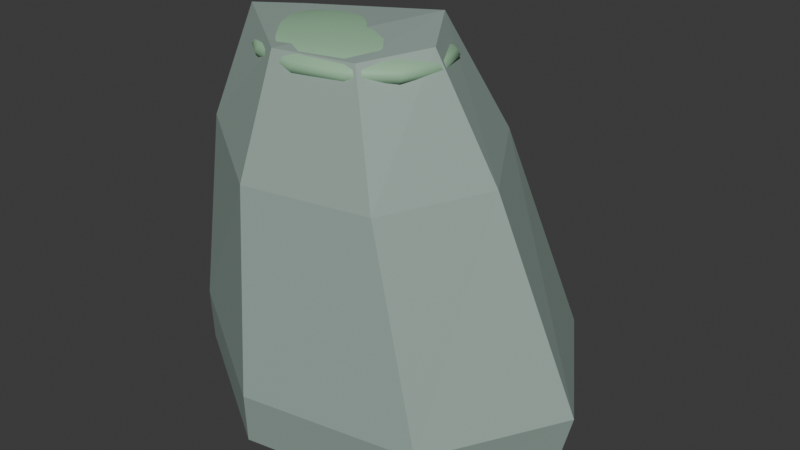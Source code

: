 # Source: golden_basalt.blend  (saved by Blender 5.2.45; exported with 4.5.12 LTS)
import bpy
from mathutils import Matrix  # noqa: F401  (used for matrix-valued properties, if any)

bpy.ops.wm.read_factory_settings(use_empty=True)
scene = bpy.context.scene
scene.name = 'Scene'

# ---- collections
col_collection = bpy.data.collections.new('Collection'); scene.collection.children.link(col_collection)

# ---- materials (node trees are filled in below, after node groups)
mat_mossrock = bpy.data.materials.new('MossRock')
mat_mossrock.diffuse_color = (0.298, 0.3882, 0.3451, 1.0)
mat_leafgreen = bpy.data.materials.new('LeafGreen')
mat_leafgreen.diffuse_color = (0.3098, 0.5451, 0.3412, 1.0)

# ---- material node trees
mat_mossrock.use_nodes = True; mat_mossrock.node_tree.nodes.clear()
_N = mat_mossrock.node_tree.nodes; _L = mat_mossrock.node_tree.links
n0 = _N.new('ShaderNodeBsdfPrincipled'); n0.name = 'Principled BSDF'; n0.location = (-200, 100)
n0.inputs[0].default_value = (0.298, 0.3882, 0.3451, 1.0)
n0.inputs[2].default_value = 0.6
n0.inputs[10].default_value = 0.005
n1 = _N.new('ShaderNodeOutputMaterial'); n1.name = 'Material Output'; n1.location = (200, 100)
_L.new(n0.outputs[0], n1.inputs[0])
n1.is_active_output = True
mat_leafgreen.use_nodes = True; mat_leafgreen.node_tree.nodes.clear()
_N = mat_leafgreen.node_tree.nodes; _L = mat_leafgreen.node_tree.links
n0 = _N.new('ShaderNodeBsdfPrincipled'); n0.name = 'Principled BSDF'; n0.location = (-200, 100)
n0.inputs[0].default_value = (0.3098, 0.5451, 0.3412, 1.0)
n0.inputs[2].default_value = 0.6
n0.inputs[10].default_value = 0.005
n1 = _N.new('ShaderNodeOutputMaterial'); n1.name = 'Material Output'; n1.location = (200, 100)
_L.new(n0.outputs[0], n1.inputs[0])
n1.is_active_output = True

# ---- world
world_world = bpy.data.worlds.new('World'); scene.world = world_world
world_world.use_nodes = True; world_world.node_tree.nodes.clear()
_N = world_world.node_tree.nodes; _L = world_world.node_tree.links
n0 = _N.new('ShaderNodeOutputWorld'); n0.name = 'World Output'; n0.location = (200, 100)
n1 = _N.new('ShaderNodeBackground'); n1.name = 'Background'; n1.location = (-200, 100)
n1.inputs[0].default_value = (0.05088, 0.05088, 0.05088, 1.0)
_L.new(n1.outputs[0], n0.inputs[0])
n0.is_active_output = True
world_world.color = (0.05088, 0.05088, 0.05088)
world_world.sun_shadow_jitter_overblur = 0.0

# ---- meshes
me_formation = bpy.data.meshes.new('Formation')
me_formation.from_pydata([(2.9, 0.0, 0.0), (1.808, 1.72, 0.1637), (-0.6453, 2.145, -0.1362), (-2.613, 0.9545, -0.05029), (-2.613, -0.9545, 0.1781), (-0.6453, -2.145, -0.09792), (1.808, -1.72, -0.09658), (3.1, 0.0, 0.8), (1.97, 1.798, 0.9637), (-0.5676, 2.242, 0.6638), (-2.603, 0.9979, 0.7497), (-2.603, -0.9979, 0.9781), (-0.5676, -2.242, 0.7021), (1.97, -1.798, 0.7034), (1.8, 0.0, 3.6), (0.9717, 1.407, 3.764), (-0.8895, 1.755, 3.464), (-2.382, 0.781, 3.55), (-2.382, -0.781, 3.778), (-0.8895, -1.755, 3.502), (0.9717, -1.407, 3.503), (0.8, 0.0, 5.2), (0.2729, 0.86, 5.364), (-0.9115, 1.072, 5.064), (-1.861, 0.4773, 5.15), (-1.861, -0.4773, 5.378), (-0.9115, -1.072, 5.102), (0.2729, -0.86, 5.103)], [], [(0, 1, 8, 7), (1, 2, 9, 8), (2, 3, 10, 9), (3, 4, 11, 10), (4, 5, 12, 11), (5, 6, 13, 12), (6, 0, 7, 13), (7, 8, 15, 14), (8, 9, 16, 15), (9, 10, 17, 16), (10, 11, 18, 17), (11, 12, 19, 18), (12, 13, 20, 19), (13, 7, 14, 20), (14, 15, 22, 21), (15, 16, 23, 22), (16, 17, 24, 23), (17, 18, 25, 24), (18, 19, 26, 25), (19, 20, 27, 26), (20, 14, 21, 27), (6, 5, 4, 3, 2, 1, 0), (21, 22, 23, 24, 25, 26, 27)])
me_formation.materials.append(mat_mossrock)
me_formation.update()
me_sphere_070 = bpy.data.meshes.new('Sphere.070')
me_sphere_070.from_pydata([(0.0, 0.0, 0.3), (0.0, 0.2976, 0.2898), (0.0, 0.575, 0.2598), (0.0, 0.8132, 0.2121), (0.0, 1.111, 0.07765), (0.0, 1.15, 0.0), (0.0, 1.111, -0.07765), (0.0, 0.9959, -0.15), (0.0, 0.575, -0.2598), (0.0, 0.2976, -0.2898), (0.0, 0.0, -0.3), (0.1941, 0.2578, 0.2898), (0.375, 0.498, 0.2598), (0.5303, 0.7042, 0.2121), (0.6495, 0.8625, 0.15), (0.7244, 0.962, 0.07765), (0.75, 0.9959, 0.0), (0.7244, 0.962, -0.07765), (0.6495, 0.8625, -0.15), (0.5303, 0.7042, -0.2121), (0.375, 0.498, -0.2598), (0.1941, 0.2578, -0.2898), (0.3362, 0.1488, 0.2898), (0.6495, 0.2875, 0.2598), (0.9186, 0.4066, 0.2121), (1.125, 0.498, 0.15), (1.255, 0.5554, 0.07765), (1.299, 0.575, 0.0), (1.255, 0.5554, -0.07765), (1.125, 0.498, -0.15), (0.9186, 0.4066, -0.2121), (0.6495, 0.2875, -0.2598), (0.3362, 0.1488, -0.2898), (0.3882, 0.0, 0.2898), (0.75, 0.0, 0.2598), (1.061, -3.427e-08, 0.2121), (1.299, -3.427e-08, 0.15), (1.449, -3.427e-08, 0.07765), (1.5, 0.0, 0.0), (1.449, -3.427e-08, -0.07765), (1.299, -3.427e-08, -0.15), (1.061, -3.427e-08, -0.2121), (0.75, 0.0, -0.2598), (0.3882, 0.0, -0.2898), (0.3362, -0.1488, 0.2898), (0.6495, -0.2875, 0.2598), (0.9186, -0.4066, 0.2121), (1.125, -0.498, 0.15), (1.255, -0.5554, 0.07765), (1.299, -0.575, 0.0), (1.255, -0.5554, -0.07765), (1.125, -0.498, -0.15), (0.9186, -0.4066, -0.2121), (0.6495, -0.2875, -0.2598), (0.3362, -0.1488, -0.2898), (0.1941, -0.2578, 0.2898), (0.375, -0.498, 0.2598), (0.5303, -0.7042, 0.2121), (0.6495, -0.8625, 0.15), (0.7244, -0.962, 0.07765), (0.75, -0.9959, 0.0), (0.7244, -0.962, -0.07765), (0.6495, -0.8625, -0.15), (0.5303, -0.7042, -0.2121), (0.375, -0.498, -0.2598), (0.1941, -0.2578, -0.2898), (0.0, -0.2976, 0.2898), (0.0, -0.575, 0.2598), (-8.941e-08, -0.8132, 0.2121), (-1.341e-07, -0.9959, 0.15), (-8.941e-08, -1.111, 0.07765), (0.0, -1.15, 0.0), (-8.941e-08, -1.111, -0.07765), (-1.341e-07, -0.9959, -0.15), (-8.941e-08, -0.8132, -0.2121), (0.0, -0.575, -0.2598), (0.0, -0.2976, -0.2898), (-0.1941, -0.2578, 0.2898), (-0.375, -0.498, 0.2598), (-0.5303, -0.7042, 0.2121), (-0.6495, -0.8625, 0.15), (-0.7244, -0.962, 0.07765), (-0.75, -0.9959, 0.0), (-0.7244, -0.962, -0.07765), (-0.6495, -0.8625, -0.15), (-0.5303, -0.7042, -0.2121), (-0.375, -0.498, -0.2598), (-0.1941, -0.2578, -0.2898), (-0.3362, -0.1488, 0.2898), (-0.6495, -0.2875, 0.2598), (-0.9186, -0.4066, 0.2121), (-1.125, -0.498, 0.15), (-1.255, -0.5554, 0.07765), (-1.299, -0.575, 0.0), (-1.255, -0.5554, -0.07765), (-1.125, -0.498, -0.15), (-0.9186, -0.4066, -0.2121), (-0.6495, -0.2875, -0.2598), (-0.3362, -0.1488, -0.2898), (-0.3882, 0.0, 0.2898), (-0.75, 0.0, 0.2598), (-1.061, 1.371e-07, 0.2121), (-1.299, 1.028e-07, 0.15), (-1.449, 1.714e-07, 0.07765), (-1.5, 0.0, 0.0), (-1.449, 1.714e-07, -0.07765), (-1.299, 1.028e-07, -0.15), (-1.061, 1.371e-07, -0.2121), (-0.75, 0.0, -0.2598), (-0.3882, 0.0, -0.2898), (-0.3362, 0.1488, 0.2898), (-0.6495, 0.2875, 0.2598), (-0.9186, 0.4066, 0.2121), (-1.125, 0.498, 0.15), (-1.255, 0.5554, 0.07765), (-1.299, 0.575, 0.0), (-1.255, 0.5554, -0.07765), (-1.125, 0.498, -0.15), (-0.9186, 0.4066, -0.2121), (-0.6495, 0.2875, -0.2598), (-0.3362, 0.1488, -0.2898), (-0.1941, 0.2578, 0.2898), (-0.375, 0.498, 0.2598), (-0.5303, 0.7042, 0.2121), (-0.6495, 0.8625, 0.15), (-0.7244, 0.962, 0.07765), (-0.75, 0.9959, 0.0), (-0.7244, 0.962, -0.07765), (-0.6495, 0.8625, -0.15), (-0.5303, 0.7042, -0.2121), (-0.375, 0.498, -0.2598), (-0.1941, 0.2578, -0.2898), (1.341e-07, 0.9959, 0.15), (1.788e-07, 0.8132, -0.2121)], [], [(132, 3, 13, 14), (9, 8, 20, 21), (1, 0, 11), (7, 6, 17, 18), (4, 132, 14, 15), (10, 9, 21), (2, 1, 11, 12), (133, 7, 18, 19), (5, 4, 15, 16), (3, 2, 12, 13), (8, 133, 19, 20), (6, 5, 16, 17), (19, 18, 29, 30), (16, 15, 26, 27), (13, 12, 23, 24), (20, 19, 30, 31), (17, 16, 27, 28), (14, 13, 24, 25), (21, 20, 31, 32), (11, 0, 22), (18, 17, 28, 29), (15, 14, 25, 26), (10, 21, 32), (12, 11, 22, 23), (22, 0, 33), (29, 28, 39, 40), (26, 25, 36, 37), (10, 32, 43), (23, 22, 33, 34), (30, 29, 40, 41), (27, 26, 37, 38), (24, 23, 34, 35), (31, 30, 41, 42), (28, 27, 38, 39), (25, 24, 35, 36), (32, 31, 42, 43), (42, 41, 52, 53), (39, 38, 49, 50), (36, 35, 46, 47), (43, 42, 53, 54), (33, 0, 44), (40, 39, 50, 51), (37, 36, 47, 48), (10, 43, 54), (34, 33, 44, 45), (41, 40, 51, 52), (38, 37, 48, 49), (35, 34, 45, 46), (45, 44, 55, 56), (52, 51, 62, 63), (49, 48, 59, 60), (46, 45, 56, 57), (53, 52, 63, 64), (50, 49, 60, 61), (47, 46, 57, 58), (54, 53, 64, 65), (44, 0, 55), (51, 50, 61, 62), (48, 47, 58, 59), (10, 54, 65), (65, 64, 75, 76), (55, 0, 66), (62, 61, 72, 73), (59, 58, 69, 70), (10, 65, 76), (56, 55, 66, 67), (63, 62, 73, 74), (60, 59, 70, 71), (57, 56, 67, 68), (64, 63, 74, 75), (61, 60, 71, 72), (58, 57, 68, 69), (68, 67, 78, 79), (75, 74, 85, 86), (72, 71, 82, 83), (69, 68, 79, 80), (76, 75, 86, 87), (66, 0, 77), (73, 72, 83, 84), (70, 69, 80, 81), (10, 76, 87), (67, 66, 77, 78), (74, 73, 84, 85), (71, 70, 81, 82), (10, 87, 98), (78, 77, 88, 89), (85, 84, 95, 96), (82, 81, 92, 93), (79, 78, 89, 90), (86, 85, 96, 97), (83, 82, 93, 94), (80, 79, 90, 91), (87, 86, 97, 98), (77, 0, 88), (84, 83, 94, 95), (81, 80, 91, 92), (91, 90, 101, 102), (98, 97, 108, 109), (88, 0, 99), (95, 94, 105, 106), (92, 91, 102, 103), (10, 98, 109), (89, 88, 99, 100), (96, 95, 106, 107), (93, 92, 103, 104), (90, 89, 100, 101), (97, 96, 107, 108), (94, 93, 104, 105), (101, 100, 111, 112), (108, 107, 118, 119), (105, 104, 115, 116), (102, 101, 112, 113), (109, 108, 119, 120), (99, 0, 110), (106, 105, 116, 117), (103, 102, 113, 114), (10, 109, 120), (100, 99, 110, 111), (107, 106, 117, 118), (104, 103, 114, 115), (114, 113, 124, 125), (10, 120, 131), (111, 110, 121, 122), (118, 117, 128, 129), (115, 114, 125, 126), (112, 111, 122, 123), (119, 118, 129, 130), (116, 115, 126, 127), (113, 112, 123, 124), (120, 119, 130, 131), (110, 0, 121), (117, 116, 127, 128), (124, 123, 3, 132), (131, 130, 8, 9), (121, 0, 1), (128, 127, 6, 7), (125, 124, 132, 4), (10, 131, 9), (122, 121, 1, 2), (129, 128, 7, 133), (126, 125, 4, 5), (123, 122, 2, 3), (130, 129, 133, 8), (127, 126, 5, 6)])
me_sphere_070.polygons.foreach_set('use_smooth', [True] * 144)
_uv = me_sphere_070.uv_layers.new(name='UVMap')
_uv.uv.foreach_set('vector', [0.75, 0.6667, 0.75, 0.75, 0.6667, 0.75, 0.6667, 0.6667, 0.75, 0.08333, 0.75, 0.1667, 0.6667, 0.1667, 0.6667, 0.08333, 0.75, 0.9167, 0.7083, 1.0, 0.6667, 0.9167, 0.75, 0.3333, 0.75, 0.4167, 0.6667, 0.4167, 0.6667, 0.3333, 0.75, 0.5833, 0.75, 0.6667, 0.6667, 0.6667, 0.6667, 0.5833, 0.7083, 0.0, 0.75, 0.08333, 0.6667, 0.08333, 0.75, 0.8333, 0.75, 0.9167, 0.6667, 0.9167, 0.6667, 0.8333, 0.75, 0.25, 0.75, 0.3333, 0.6667, 0.3333, 0.6667, 0.25, 0.75, 0.5, 0.75, 0.5833, 0.6667, 0.5833, 0.6667, 0.5, 0.75, 0.75, 0.75, 0.8333, 0.6667, 0.8333, 0.6667, 0.75, 0.75, 0.1667, 0.75, 0.25, 0.6667, 0.25, 0.6667, 0.1667, 0.75, 0.4167, 0.75, 0.5, 0.6667, 0.5, 0.6667, 0.4167, 0.6667, 0.25, 0.6667, 0.3333, 0.5833, 0.3333, 0.5833, 0.25, 0.6667, 0.5, 0.6667, 0.5833, 0.5833, 0.5833, 0.5833, 0.5, 0.6667, 0.75, 0.6667, 0.8333, 0.5833, 0.8333, 0.5833, 0.75, 0.6667, 0.1667, 0.6667, 0.25, 0.5833, 0.25, 0.5833, 0.1667, 0.6667, 0.4167, 0.6667, 0.5, 0.5833, 0.5, 0.5833, 0.4167, 0.6667, 0.6667, 0.6667, 0.75, 0.5833, 0.75, 0.5833, 0.6667, 0.6667, 0.08333, 0.6667, 0.1667, 0.5833, 0.1667, 0.5833, 0.08333, 0.6667, 0.9167, 0.625, 1.0, 0.5833, 0.9167, 0.6667, 0.3333, 0.6667, 0.4167, 0.5833, 0.4167, 0.5833, 0.3333, 0.6667, 0.5833, 0.6667, 0.6667, 0.5833, 0.6667, 0.5833, 0.5833, 0.625, 0.0, 0.6667, 0.08333, 0.5833, 0.08333, 0.6667, 0.8333, 0.6667, 0.9167, 0.5833, 0.9167, 0.5833, 0.8333, 0.5833, 0.9167, 0.5417, 1.0, 0.5, 0.9167, 0.5833, 0.3333, 0.5833, 0.4167, 0.5, 0.4167, 0.5, 0.3333, 0.5833, 0.5833, 0.5833, 0.6667, 0.5, 0.6667, 0.5, 0.5833, 0.5417, 0.0, 0.5833, 0.08333, 0.5, 0.08333, 0.5833, 0.8333, 0.5833, 0.9167, 0.5, 0.9167, 0.5, 0.8333, 0.5833, 0.25, 0.5833, 0.3333, 0.5, 0.3333, 0.5, 0.25, 0.5833, 0.5, 0.5833, 0.5833, 0.5, 0.5833, 0.5, 0.5, 0.5833, 0.75, 0.5833, 0.8333, 0.5, 0.8333, 0.5, 0.75, 0.5833, 0.1667, 0.5833, 0.25, 0.5, 0.25, 0.5, 0.1667, 0.5833, 0.4167, 0.5833, 0.5, 0.5, 0.5, 0.5, 0.4167, 0.5833, 0.6667, 0.5833, 0.75, 0.5, 0.75, 0.5, 0.6667, 0.5833, 0.08333, 0.5833, 0.1667, 0.5, 0.1667, 0.5, 0.08333, 0.5, 0.1667, 0.5, 0.25, 0.4167, 0.25, 0.4167, 0.1667, 0.5, 0.4167, 0.5, 0.5, 0.4167, 0.5, 0.4167, 0.4167, 0.5, 0.6667, 0.5, 0.75, 0.4167, 0.75, 0.4167, 0.6667, 0.5, 0.08333, 0.5, 0.1667, 0.4167, 0.1667, 0.4167, 0.08333, 0.5, 0.9167, 0.4583, 1.0, 0.4167, 0.9167, 0.5, 0.3333, 0.5, 0.4167, 0.4167, 0.4167, 0.4167, 0.3333, 0.5, 0.5833, 0.5, 0.6667, 0.4167, 0.6667, 0.4167, 0.5833, 0.4583, 0.0, 0.5, 0.08333, 0.4167, 0.08333, 0.5, 0.8333, 0.5, 0.9167, 0.4167, 0.9167, 0.4167, 0.8333, 0.5, 0.25, 0.5, 0.3333, 0.4167, 0.3333, 0.4167, 0.25, 0.5, 0.5, 0.5, 0.5833, 0.4167, 0.5833, 0.4167, 0.5, 0.5, 0.75, 0.5, 0.8333, 0.4167, 0.8333, 0.4167, 0.75, 0.4167, 0.8333, 0.4167, 0.9167, 0.3333, 0.9167, 0.3333, 0.8333, 0.4167, 0.25, 0.4167, 0.3333, 0.3333, 0.3333, 0.3333, 0.25, 0.4167, 0.5, 0.4167, 0.5833, 0.3333, 0.5833, 0.3333, 0.5, 0.4167, 0.75, 0.4167, 0.8333, 0.3333, 0.8333, 0.3333, 0.75, 0.4167, 0.1667, 0.4167, 0.25, 0.3333, 0.25, 0.3333, 0.1667, 0.4167, 0.4167, 0.4167, 0.5, 0.3333, 0.5, 0.3333, 0.4167, 0.4167, 0.6667, 0.4167, 0.75, 0.3333, 0.75, 0.3333, 0.6667, 0.4167, 0.08333, 0.4167, 0.1667, 0.3333, 0.1667, 0.3333, 0.08333, 0.4167, 0.9167, 0.375, 1.0, 0.3333, 0.9167, 0.4167, 0.3333, 0.4167, 0.4167, 0.3333, 0.4167, 0.3333, 0.3333, 0.4167, 0.5833, 0.4167, 0.6667, 0.3333, 0.6667, 0.3333, 0.5833, 0.375, 0.0, 0.4167, 0.08333, 0.3333, 0.08333, 0.3333, 0.08333, 0.3333, 0.1667, 0.25, 0.1667, 0.25, 0.08333, 0.3333, 0.9167, 0.2917, 1.0, 0.25, 0.9167, 0.3333, 0.3333, 0.3333, 0.4167, 0.25, 0.4167, 0.25, 0.3333, 0.3333, 0.5833, 0.3333, 0.6667, 0.25, 0.6667, 0.25, 0.5833, 0.2917, 0.0, 0.3333, 0.08333, 0.25, 0.08333, 0.3333, 0.8333, 0.3333, 0.9167, 0.25, 0.9167, 0.25, 0.8333, 0.3333, 0.25, 0.3333, 0.3333, 0.25, 0.3333, 0.25, 0.25, 0.3333, 0.5, 0.3333, 0.5833, 0.25, 0.5833, 0.25, 0.5, 0.3333, 0.75, 0.3333, 0.8333, 0.25, 0.8333, 0.25, 0.75, 0.3333, 0.1667, 0.3333, 0.25, 0.25, 0.25, 0.25, 0.1667, 0.3333, 0.4167, 0.3333, 0.5, 0.25, 0.5, 0.25, 0.4167, 0.3333, 0.6667, 0.3333, 0.75, 0.25, 0.75, 0.25, 0.6667, 0.25, 0.75, 0.25, 0.8333, 0.1667, 0.8333, 0.1667, 0.75, 0.25, 0.1667, 0.25, 0.25, 0.1667, 0.25, 0.1667, 0.1667, 0.25, 0.4167, 0.25, 0.5, 0.1667, 0.5, 0.1667, 0.4167, 0.25, 0.6667, 0.25, 0.75, 0.1667, 0.75, 0.1667, 0.6667, 0.25, 0.08333, 0.25, 0.1667, 0.1667, 0.1667, 0.1667, 0.08333, 0.25, 0.9167, 0.2083, 1.0, 0.1667, 0.9167, 0.25, 0.3333, 0.25, 0.4167, 0.1667, 0.4167, 0.1667, 0.3333, 0.25, 0.5833, 0.25, 0.6667, 0.1667, 0.6667, 0.1667, 0.5833, 0.2083, 0.0, 0.25, 0.08333, 0.1667, 0.08333, 0.25, 0.8333, 0.25, 0.9167, 0.1667, 0.9167, 0.1667, 0.8333, 0.25, 0.25, 0.25, 0.3333, 0.1667, 0.3333, 0.1667, 0.25, 0.25, 0.5, 0.25, 0.5833, 0.1667, 0.5833, 0.1667, 0.5, 0.125, 0.0, 0.1667, 0.08333, 0.08333, 0.08333, 0.1667, 0.8333, 0.1667, 0.9167, 0.08333, 0.9167, 0.08333, 0.8333, 0.1667, 0.25, 0.1667, 0.3333, 0.08333, 0.3333, 0.08333, 0.25, 0.1667, 0.5, 0.1667, 0.5833, 0.08333, 0.5833, 0.08333, 0.5, 0.1667, 0.75, 0.1667, 0.8333, 0.08333, 0.8333, 0.08333, 0.75, 0.1667, 0.1667, 0.1667, 0.25, 0.08333, 0.25, 0.08333, 0.1667, 0.1667, 0.4167, 0.1667, 0.5, 0.08333, 0.5, 0.08333, 0.4167, 0.1667, 0.6667, 0.1667, 0.75, 0.08333, 0.75, 0.08333, 0.6667, 0.1667, 0.08333, 0.1667, 0.1667, 0.08333, 0.1667, 0.08333, 0.08333, 0.1667, 0.9167, 0.125, 1.0, 0.08333, 0.9167, 0.1667, 0.3333, 0.1667, 0.4167, 0.08333, 0.4167, 0.08333, 0.3333, 0.1667, 0.5833, 0.1667, 0.6667, 0.08333, 0.6667, 0.08333, 0.5833, 0.08333, 0.6667, 0.08333, 0.75, 0.0, 0.75, 0.0, 0.6667, 0.08333, 0.08333, 0.08333, 0.1667, 0.0, 0.1667, 0.0, 0.08333, 0.08333, 0.9167, 0.04167, 1.0, 0.0, 0.9167, 0.08333, 0.3333, 0.08333, 0.4167, 0.0, 0.4167, 0.0, 0.3333, 0.08333, 0.5833, 0.08333, 0.6667, 0.0, 0.6667, 0.0, 0.5833, 0.04167, 0.0, 0.08333, 0.08333, 0.0, 0.08333, 0.08333, 0.8333, 0.08333, 0.9167, 0.0, 0.9167, 0.0, 0.8333, 0.08333, 0.25, 0.08333, 0.3333, 0.0, 0.3333, 0.0, 0.25, 0.08333, 0.5, 0.08333, 0.5833, 0.0, 0.5833, 0.0, 0.5, 0.08333, 0.75, 0.08333, 0.8333, 0.0, 0.8333, 0.0, 0.75, 0.08333, 0.1667, 0.08333, 0.25, 0.0, 0.25, 0.0, 0.1667, 0.08333, 0.4167, 0.08333, 0.5, 0.0, 0.5, 0.0, 0.4167, 1.0, 0.75, 1.0, 0.8333, 0.9167, 0.8333, 0.9167, 0.75, 1.0, 0.1667, 1.0, 0.25, 0.9167, 0.25, 0.9167, 0.1667, 1.0, 0.4167, 1.0, 0.5, 0.9167, 0.5, 0.9167, 0.4167, 1.0, 0.6667, 1.0, 0.75, 0.9167, 0.75, 0.9167, 0.6667, 1.0, 0.08333, 1.0, 0.1667, 0.9167, 0.1667, 0.9167, 0.08333, 1.0, 0.9167, 0.9583, 1.0, 0.9167, 0.9167, 1.0, 0.3333, 1.0, 0.4167, 0.9167, 0.4167, 0.9167, 0.3333, 1.0, 0.5833, 1.0, 0.6667, 0.9167, 0.6667, 0.9167, 0.5833, 0.9583, 0.0, 1.0, 0.08333, 0.9167, 0.08333, 1.0, 0.8333, 1.0, 0.9167, 0.9167, 0.9167, 0.9167, 0.8333, 1.0, 0.25, 1.0, 0.3333, 0.9167, 0.3333, 0.9167, 0.25, 1.0, 0.5, 1.0, 0.5833, 0.9167, 0.5833, 0.9167, 0.5, 0.9167, 0.5833, 0.9167, 0.6667, 0.8333, 0.6667, 0.8333, 0.5833, 0.875, 0.0, 0.9167, 0.08333, 0.8333, 0.08333, 0.9167, 0.8333, 0.9167, 0.9167, 0.8333, 0.9167, 0.8333, 0.8333, 0.9167, 0.25, 0.9167, 0.3333, 0.8333, 0.3333, 0.8333, 0.25, 0.9167, 0.5, 0.9167, 0.5833, 0.8333, 0.5833, 0.8333, 0.5, 0.9167, 0.75, 0.9167, 0.8333, 0.8333, 0.8333, 0.8333, 0.75, 0.9167, 0.1667, 0.9167, 0.25, 0.8333, 0.25, 0.8333, 0.1667, 0.9167, 0.4167, 0.9167, 0.5, 0.8333, 0.5, 0.8333, 0.4167, 0.9167, 0.6667, 0.9167, 0.75, 0.8333, 0.75, 0.8333, 0.6667, 0.9167, 0.08333, 0.9167, 0.1667, 0.8333, 0.1667, 0.8333, 0.08333, 0.9167, 0.9167, 0.875, 1.0, 0.8333, 0.9167, 0.9167, 0.3333, 0.9167, 0.4167, 0.8333, 0.4167, 0.8333, 0.3333, 0.8333, 0.6667, 0.8333, 0.75, 0.75, 0.75, 0.75, 0.6667, 0.8333, 0.08333, 0.8333, 0.1667, 0.75, 0.1667, 0.75, 0.08333, 0.8333, 0.9167, 0.7917, 1.0, 0.75, 0.9167, 0.8333, 0.3333, 0.8333, 0.4167, 0.75, 0.4167, 0.75, 0.3333, 0.8333, 0.5833, 0.8333, 0.6667, 0.75, 0.6667, 0.75, 0.5833, 0.7917, 0.0, 0.8333, 0.08333, 0.75, 0.08333, 0.8333, 0.8333, 0.8333, 0.9167, 0.75, 0.9167, 0.75, 0.8333, 0.8333, 0.25, 0.8333, 0.3333, 0.75, 0.3333, 0.75, 0.25, 0.8333, 0.5, 0.8333, 0.5833, 0.75, 0.5833, 0.75, 0.5, 0.8333, 0.75, 0.8333, 0.8333, 0.75, 0.8333, 0.75, 0.75, 0.8333, 0.1667, 0.8333, 0.25, 0.75, 0.25, 0.75, 0.1667, 0.8333, 0.4167, 0.8333, 0.5, 0.75, 0.5, 0.75, 0.4167])
me_sphere_070.materials.append(mat_leafgreen)
me_sphere_070.update()

# ---- objects
ob_gs_basalt_formation_mossrock = bpy.data.objects.new('GS_Basalt_Formation_MossRock', me_formation)
ob_gs_basalt_mosscap_leafgreen = bpy.data.objects.new('GS_Basalt_MossCap_LeafGreen', me_sphere_070)
ob_gs_basalt_root = bpy.data.objects.new('GS_Basalt_Root', None)

# ---- transforms, parenting, visibility, modifiers, constraints
ob_gs_basalt_formation_mossrock.parent = ob_gs_basalt_root
ob_gs_basalt_formation_mossrock.location = (0.0, 0.0, 0.0)
ob_gs_basalt_mosscap_leafgreen.parent = ob_gs_basalt_root
ob_gs_basalt_mosscap_leafgreen.location = (-0.55, 0.0, 4.95)
ob_gs_basalt_root.location = (0.0, 0.0, 0.0)

# ---- collection membership
col_collection.objects.link(ob_gs_basalt_formation_mossrock)
col_collection.objects.link(ob_gs_basalt_mosscap_leafgreen)
col_collection.objects.link(ob_gs_basalt_root)

# ---- scene / render settings (as saved in the file)
scene.frame_start = 1; scene.frame_end = 250; scene.frame_set(1)
scene.render.engine = 'BLENDER_EEVEE_NEXT'
scene.render.bake_bias = 0.0
scene.render.bake_samples = 0
scene.render.compositor_device = 'GPU'
scene.eevee.use_volume_custom_range = False
scene.eevee.fast_gi_thickness_near = 0.1
scene.eevee.fast_gi_thickness_far = 0.0
scene.eevee.ray_tracing_options.screen_trace_thickness = 0.1
bpy.context.view_layer.update()

# ---- added for rendering (the .blend has no active camera and no usable light): camera, sun
cam_auto = bpy.data.cameras.new('AutoCamera')
cam_auto.lens = 50.0
cam_auto.sensor_width = 36.0
cam_auto.clip_end = 1000.0
ob_auto_camera = bpy.data.objects.new('AutoCamera', cam_auto)
scene.collection.objects.link(ob_auto_camera)
ob_auto_camera.location = (8.68071, -10.1245, 9.37062)
ob_auto_camera.rotation_euler = (1.09748, -7.21219e-08, 0.694738)
scene.camera = ob_auto_camera
light_auto_sun = bpy.data.lights.new('AutoSun', 'SUN')
light_auto_sun.energy = 3.0
light_auto_sun.angle = 0.0523599
ob_auto_sun = bpy.data.objects.new('AutoSun', light_auto_sun)
scene.collection.objects.link(ob_auto_sun)
ob_auto_sun.rotation_euler = (0.872665, 0.174533, 0.523599)
bpy.context.view_layer.update()

